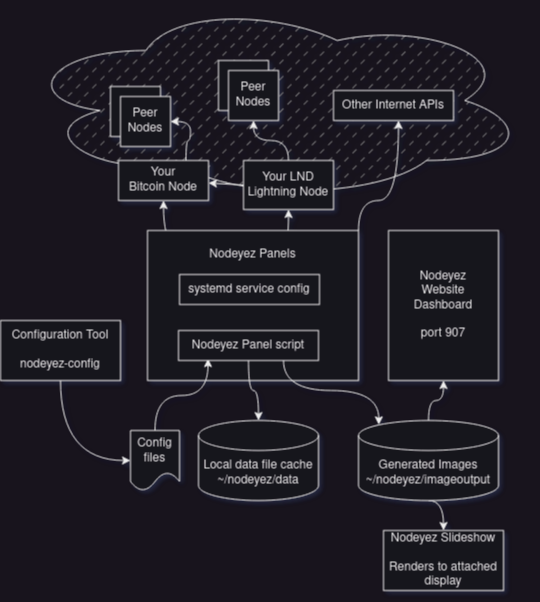

The diagram above was exported from draw.io. Its source (the exported page's mxGraphModel, read from the mxfile embedded in the PNG):
<mxGraphModel dx="880" dy="421" grid="1" gridSize="10" guides="1" tooltips="1" connect="1" arrows="1" fold="1" page="1" pageScale="1" pageWidth="850" pageHeight="1100" math="0" shadow="0">
  <root>
    <mxCell id="0" />
    <mxCell id="1" parent="0" />
    <mxCell id="V3cSGEao5tV2CKHK05Uz-1" value="" style="ellipse;shape=cloud;whiteSpace=wrap;html=1;fillStyle=dashed;fillColor=#999999;" vertex="1" parent="1">
      <mxGeometry x="289" y="16" width="510" height="200" as="geometry" />
    </mxCell>
    <mxCell id="V3cSGEao5tV2CKHK05Uz-2" value="" style="rounded=0;whiteSpace=wrap;html=1;" vertex="1" parent="1">
      <mxGeometry x="381" y="102" width="50" height="50" as="geometry" />
    </mxCell>
    <mxCell id="V3cSGEao5tV2CKHK05Uz-3" value="&lt;div&gt;Peer&lt;/div&gt;&lt;div&gt;Nodes&lt;br&gt;&lt;/div&gt;" style="rounded=0;whiteSpace=wrap;html=1;" vertex="1" parent="1">
      <mxGeometry x="391" y="112" width="50" height="50" as="geometry" />
    </mxCell>
    <mxCell id="V3cSGEao5tV2CKHK05Uz-5" value="" style="rounded=0;whiteSpace=wrap;html=1;" vertex="1" parent="1">
      <mxGeometry x="489" y="76" width="50" height="50" as="geometry" />
    </mxCell>
    <mxCell id="V3cSGEao5tV2CKHK05Uz-6" value="&lt;div&gt;Peer&lt;/div&gt;&lt;div&gt;Nodes&lt;/div&gt;" style="rounded=0;whiteSpace=wrap;html=1;" vertex="1" parent="1">
      <mxGeometry x="499" y="86" width="50" height="50" as="geometry" />
    </mxCell>
    <mxCell id="V3cSGEao5tV2CKHK05Uz-12" style="edgeStyle=orthogonalEdgeStyle;curved=1;rounded=0;orthogonalLoop=1;jettySize=auto;html=1;entryX=0.5;entryY=1;entryDx=0;entryDy=0;" edge="1" parent="1" source="V3cSGEao5tV2CKHK05Uz-26" target="V3cSGEao5tV2CKHK05Uz-9">
      <mxGeometry relative="1" as="geometry" />
    </mxCell>
    <mxCell id="V3cSGEao5tV2CKHK05Uz-13" style="edgeStyle=orthogonalEdgeStyle;curved=1;rounded=0;orthogonalLoop=1;jettySize=auto;html=1;entryX=0.5;entryY=1;entryDx=0;entryDy=0;" edge="1" parent="1" source="V3cSGEao5tV2CKHK05Uz-26" target="V3cSGEao5tV2CKHK05Uz-8">
      <mxGeometry relative="1" as="geometry" />
    </mxCell>
    <mxCell id="V3cSGEao5tV2CKHK05Uz-35" style="edgeStyle=orthogonalEdgeStyle;curved=1;rounded=0;orthogonalLoop=1;jettySize=auto;html=1;exitX=1;exitY=0;exitDx=0;exitDy=0;" edge="1" parent="1" source="V3cSGEao5tV2CKHK05Uz-7" target="V3cSGEao5tV2CKHK05Uz-18">
      <mxGeometry relative="1" as="geometry">
        <Array as="points">
          <mxPoint x="629" y="216" />
          <mxPoint x="669" y="216" />
        </Array>
      </mxGeometry>
    </mxCell>
    <mxCell id="V3cSGEao5tV2CKHK05Uz-7" value="&lt;div&gt;Nodeyez Panels&lt;br&gt;&lt;/div&gt;&lt;div&gt;&lt;br&gt;&lt;/div&gt;&lt;div&gt;&lt;br&gt;&lt;/div&gt;&lt;div&gt;&lt;br&gt;&lt;/div&gt;&lt;div&gt;&lt;br&gt;&lt;/div&gt;&lt;div&gt;&lt;br&gt;&lt;/div&gt;&lt;div&gt;&lt;br&gt;&lt;/div&gt;&lt;div&gt;&lt;br&gt;&lt;/div&gt;" style="rounded=0;whiteSpace=wrap;html=1;" vertex="1" parent="1">
      <mxGeometry x="418" y="246" width="211" height="150" as="geometry" />
    </mxCell>
    <mxCell id="V3cSGEao5tV2CKHK05Uz-11" style="edgeStyle=orthogonalEdgeStyle;curved=1;rounded=0;orthogonalLoop=1;jettySize=auto;html=1;" edge="1" parent="1" source="V3cSGEao5tV2CKHK05Uz-9" target="V3cSGEao5tV2CKHK05Uz-6">
      <mxGeometry relative="1" as="geometry" />
    </mxCell>
    <mxCell id="V3cSGEao5tV2CKHK05Uz-10" style="edgeStyle=orthogonalEdgeStyle;rounded=0;orthogonalLoop=1;jettySize=auto;html=1;exitX=0.75;exitY=0;exitDx=0;exitDy=0;entryX=1;entryY=0.5;entryDx=0;entryDy=0;curved=1;" edge="1" parent="1" source="V3cSGEao5tV2CKHK05Uz-8" target="V3cSGEao5tV2CKHK05Uz-3">
      <mxGeometry relative="1" as="geometry" />
    </mxCell>
    <mxCell id="V3cSGEao5tV2CKHK05Uz-9" value="&lt;div&gt;Your LND&lt;/div&gt;&lt;div&gt;Lightning Node&lt;br&gt;&lt;/div&gt;" style="rounded=0;whiteSpace=wrap;html=1;rotation=0;" vertex="1" parent="1">
      <mxGeometry x="514" y="176" width="90" height="49" as="geometry" />
    </mxCell>
    <mxCell id="V3cSGEao5tV2CKHK05Uz-18" value="Other Internet APIs" style="rounded=0;whiteSpace=wrap;html=1;" vertex="1" parent="1">
      <mxGeometry x="604" y="106" width="120" height="30" as="geometry" />
    </mxCell>
    <mxCell id="V3cSGEao5tV2CKHK05Uz-20" style="edgeStyle=orthogonalEdgeStyle;curved=1;rounded=0;orthogonalLoop=1;jettySize=auto;html=1;exitX=0.5;exitY=0;exitDx=0;exitDy=0;entryX=0.211;entryY=0.939;entryDx=0;entryDy=0;entryPerimeter=0;" edge="1" parent="1" source="V3cSGEao5tV2CKHK05Uz-19" target="V3cSGEao5tV2CKHK05Uz-26">
      <mxGeometry relative="1" as="geometry" />
    </mxCell>
    <mxCell id="V3cSGEao5tV2CKHK05Uz-19" value="&lt;div&gt;Config&lt;/div&gt;&lt;div&gt;files&lt;/div&gt;" style="shape=document;whiteSpace=wrap;html=1;boundedLbl=1;" vertex="1" parent="1">
      <mxGeometry x="401" y="446" width="49" height="60" as="geometry" />
    </mxCell>
    <mxCell id="V3cSGEao5tV2CKHK05Uz-30" style="edgeStyle=orthogonalEdgeStyle;curved=1;rounded=0;orthogonalLoop=1;jettySize=auto;html=1;" edge="1" parent="1" source="V3cSGEao5tV2CKHK05Uz-23" target="V3cSGEao5tV2CKHK05Uz-29">
      <mxGeometry relative="1" as="geometry" />
    </mxCell>
    <mxCell id="V3cSGEao5tV2CKHK05Uz-32" style="edgeStyle=orthogonalEdgeStyle;curved=1;rounded=0;orthogonalLoop=1;jettySize=auto;html=1;exitX=0.5;exitY=1;exitDx=0;exitDy=0;exitPerimeter=0;entryX=0.5;entryY=0;entryDx=0;entryDy=0;" edge="1" parent="1" source="V3cSGEao5tV2CKHK05Uz-23" target="V3cSGEao5tV2CKHK05Uz-31">
      <mxGeometry relative="1" as="geometry" />
    </mxCell>
    <mxCell id="V3cSGEao5tV2CKHK05Uz-23" value="&lt;div&gt;Generated Images&lt;br&gt;&lt;/div&gt;&lt;div&gt;~/nodeyez/imageoutput&lt;br&gt;&lt;/div&gt;" style="shape=cylinder3;whiteSpace=wrap;html=1;boundedLbl=1;backgroundOutline=1;size=15;" vertex="1" parent="1">
      <mxGeometry x="629" y="436" width="140" height="80" as="geometry" />
    </mxCell>
    <mxCell id="V3cSGEao5tV2CKHK05Uz-24" value="&lt;div&gt;Local data file cache&lt;br&gt;&lt;/div&gt;&lt;div&gt;~/nodeyez/data&lt;br&gt;&lt;/div&gt;" style="shape=cylinder3;whiteSpace=wrap;html=1;boundedLbl=1;backgroundOutline=1;size=15;" vertex="1" parent="1">
      <mxGeometry x="469" y="436" width="120" height="80" as="geometry" />
    </mxCell>
    <mxCell id="V3cSGEao5tV2CKHK05Uz-25" value="systemd service config" style="rounded=0;whiteSpace=wrap;html=1;" vertex="1" parent="1">
      <mxGeometry x="450" y="290" width="140" height="30" as="geometry" />
    </mxCell>
    <mxCell id="V3cSGEao5tV2CKHK05Uz-27" style="edgeStyle=orthogonalEdgeStyle;curved=1;rounded=0;orthogonalLoop=1;jettySize=auto;html=1;exitX=0.5;exitY=1;exitDx=0;exitDy=0;" edge="1" parent="1" source="V3cSGEao5tV2CKHK05Uz-26" target="V3cSGEao5tV2CKHK05Uz-24">
      <mxGeometry relative="1" as="geometry" />
    </mxCell>
    <mxCell id="V3cSGEao5tV2CKHK05Uz-28" style="edgeStyle=orthogonalEdgeStyle;curved=1;rounded=0;orthogonalLoop=1;jettySize=auto;html=1;exitX=0.75;exitY=1;exitDx=0;exitDy=0;entryX=0.145;entryY=0;entryDx=0;entryDy=4.35;entryPerimeter=0;" edge="1" parent="1" source="V3cSGEao5tV2CKHK05Uz-26" target="V3cSGEao5tV2CKHK05Uz-23">
      <mxGeometry relative="1" as="geometry" />
    </mxCell>
    <mxCell id="V3cSGEao5tV2CKHK05Uz-26" value="Nodeyez Panel script" style="rounded=0;whiteSpace=wrap;html=1;" vertex="1" parent="1">
      <mxGeometry x="449" y="346" width="140" height="30" as="geometry" />
    </mxCell>
    <mxCell id="V3cSGEao5tV2CKHK05Uz-29" value="&lt;div&gt;Nodeyez&lt;/div&gt;&lt;div&gt;Website&lt;/div&gt;&lt;div&gt;Dashboard&lt;br&gt;&lt;/div&gt;&lt;div&gt;&lt;br&gt;&lt;/div&gt;&lt;div&gt;port 907&lt;br&gt;&lt;/div&gt;" style="rounded=0;whiteSpace=wrap;html=1;" vertex="1" parent="1">
      <mxGeometry x="659" y="246" width="110" height="150" as="geometry" />
    </mxCell>
    <mxCell id="V3cSGEao5tV2CKHK05Uz-31" value="&lt;div&gt;Nodeyez Slideshow&lt;/div&gt;&lt;div&gt;&lt;br&gt;&lt;/div&gt;&lt;div&gt;Renders to attached display&lt;br&gt;&lt;/div&gt;" style="rounded=0;whiteSpace=wrap;html=1;" vertex="1" parent="1">
      <mxGeometry x="654" y="546" width="120" height="60" as="geometry" />
    </mxCell>
    <mxCell id="V3cSGEao5tV2CKHK05Uz-33" value="" style="rounded=0;orthogonalLoop=1;jettySize=auto;html=1;exitX=0;exitY=0.5;exitDx=0;exitDy=0;" edge="1" parent="1" source="V3cSGEao5tV2CKHK05Uz-9" target="V3cSGEao5tV2CKHK05Uz-8">
      <mxGeometry relative="1" as="geometry">
        <mxPoint x="519" y="181" as="sourcePoint" />
        <mxPoint x="229" y="301" as="targetPoint" />
      </mxGeometry>
    </mxCell>
    <mxCell id="V3cSGEao5tV2CKHK05Uz-8" value="&lt;div&gt;Your&lt;/div&gt;&lt;div&gt;Bitcoin Node&lt;/div&gt;" style="rounded=0;whiteSpace=wrap;html=1;rotation=0;" vertex="1" parent="1">
      <mxGeometry x="389" y="176" width="90" height="40" as="geometry" />
    </mxCell>
    <mxCell id="V3cSGEao5tV2CKHK05Uz-37" style="edgeStyle=orthogonalEdgeStyle;curved=1;rounded=0;orthogonalLoop=1;jettySize=auto;html=1;exitX=0.5;exitY=1;exitDx=0;exitDy=0;entryX=0;entryY=0.5;entryDx=0;entryDy=0;" edge="1" parent="1" source="V3cSGEao5tV2CKHK05Uz-36" target="V3cSGEao5tV2CKHK05Uz-19">
      <mxGeometry relative="1" as="geometry" />
    </mxCell>
    <mxCell id="V3cSGEao5tV2CKHK05Uz-36" value="&lt;div&gt;Configuration Tool&lt;/div&gt;&lt;div&gt;&lt;br&gt;&lt;/div&gt;&lt;div&gt;nodeyez-config&lt;br&gt;&lt;/div&gt;" style="rounded=0;whiteSpace=wrap;html=1;" vertex="1" parent="1">
      <mxGeometry x="271" y="336" width="120" height="60" as="geometry" />
    </mxCell>
  </root>
</mxGraphModel>